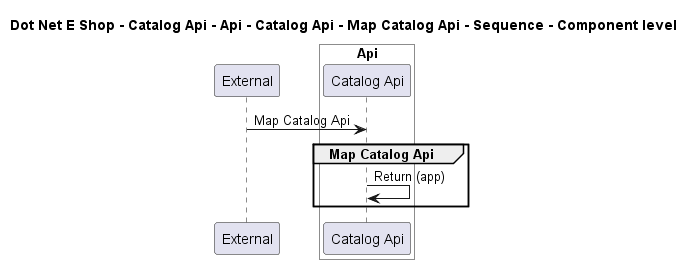

The diagram above was rendered by PlantUML. Its source (embedded in the PNG):
@startuml

title Dot Net E Shop - Catalog Api - Api - Catalog Api - Map Catalog Api - Sequence - Component level

participant "External" as C4InterFlow.SoftwareSystems.ExternalSystem

box "Catalog Api" #White
    
box "Api" #White
    participant "Catalog Api" as DotNetEShop.SoftwareSystems.CatalogApi.Containers.Api.Components.CatalogApi
end box

end box


C4InterFlow.SoftwareSystems.ExternalSystem -> DotNetEShop.SoftwareSystems.CatalogApi.Containers.Api.Components.CatalogApi : Map Catalog Api
group Map Catalog Api
DotNetEShop.SoftwareSystems.CatalogApi.Containers.Api.Components.CatalogApi -> DotNetEShop.SoftwareSystems.CatalogApi.Containers.Api.Components.CatalogApi : Return (app)
end


@enduml